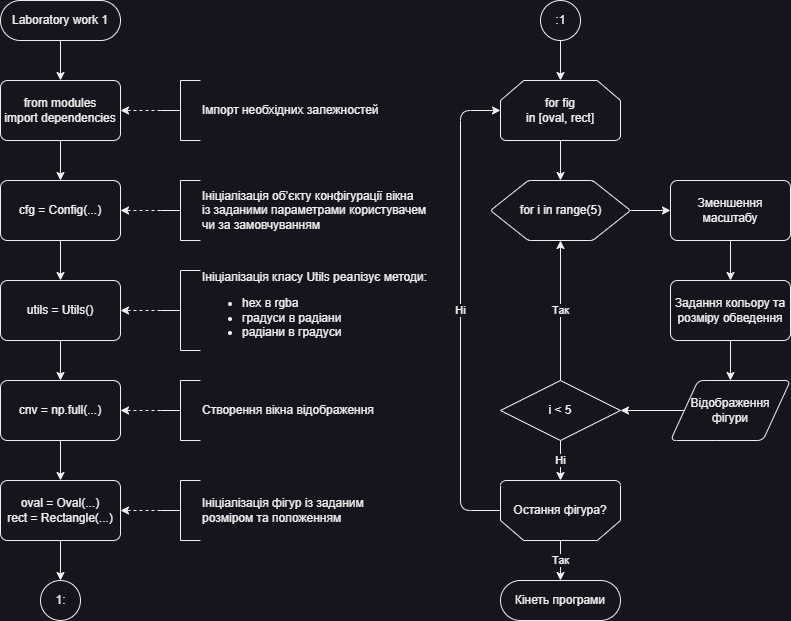

The diagram above was exported from draw.io. Its source (the exported page's mxGraphModel, read from the mxfile embedded in the PNG):
<mxGraphModel dx="1430" dy="830" grid="1" gridSize="10" guides="1" tooltips="1" connect="1" arrows="1" fold="1" page="1" pageScale="1" pageWidth="1169" pageHeight="827" background="none" math="0" shadow="0">
  <root>
    <mxCell id="0" />
    <mxCell id="1" parent="0" />
    <mxCell id="TeqTuzAhyRoPti2zR6rJ-130" style="edgeStyle=orthogonalEdgeStyle;rounded=1;orthogonalLoop=1;jettySize=auto;html=1;" edge="1" parent="1" source="4xiDtPn3Ozf5-CQ3YXIX-1" target="TeqTuzAhyRoPti2zR6rJ-100">
      <mxGeometry relative="1" as="geometry" />
    </mxCell>
    <mxCell id="4xiDtPn3Ozf5-CQ3YXIX-1" value="&lt;div&gt;Laboratory work 1&lt;/div&gt;" style="rounded=1;whiteSpace=wrap;html=1;arcSize=50;strokeWidth=1;" parent="1" vertex="1">
      <mxGeometry x="40" y="40" width="120" height="40" as="geometry" />
    </mxCell>
    <mxCell id="TeqTuzAhyRoPti2zR6rJ-21" value="1:" style="verticalLabelPosition=middle;verticalAlign=middle;html=1;shape=mxgraph.flowchart.on-page_reference;labelBackgroundColor=none;labelBorderColor=none;spacing=2;direction=east;flipV=0;flipH=0;labelPosition=center;align=center;rounded=1;" vertex="1" parent="1">
      <mxGeometry x="80" y="620" width="40" height="40" as="geometry" />
    </mxCell>
    <mxCell id="TeqTuzAhyRoPti2zR6rJ-131" style="edgeStyle=orthogonalEdgeStyle;rounded=1;orthogonalLoop=1;jettySize=auto;html=1;" edge="1" parent="1" source="TeqTuzAhyRoPti2zR6rJ-100" target="TeqTuzAhyRoPti2zR6rJ-101">
      <mxGeometry relative="1" as="geometry" />
    </mxCell>
    <mxCell id="TeqTuzAhyRoPti2zR6rJ-100" value="from modules&lt;div&gt;import dependencies&lt;br&gt;&lt;/div&gt;" style="rounded=1;whiteSpace=wrap;html=1;absoluteArcSize=1;arcSize=14;strokeWidth=1;" vertex="1" parent="1">
      <mxGeometry x="40" y="120" width="120" height="60" as="geometry" />
    </mxCell>
    <mxCell id="TeqTuzAhyRoPti2zR6rJ-132" style="edgeStyle=orthogonalEdgeStyle;rounded=1;orthogonalLoop=1;jettySize=auto;html=1;" edge="1" parent="1" source="TeqTuzAhyRoPti2zR6rJ-101" target="TeqTuzAhyRoPti2zR6rJ-102">
      <mxGeometry relative="1" as="geometry" />
    </mxCell>
    <mxCell id="TeqTuzAhyRoPti2zR6rJ-101" value="&lt;div&gt;cfg = Config(...)&lt;br&gt;&lt;/div&gt;" style="rounded=1;whiteSpace=wrap;html=1;absoluteArcSize=1;arcSize=14;strokeWidth=1;" vertex="1" parent="1">
      <mxGeometry x="40" y="220" width="120" height="60" as="geometry" />
    </mxCell>
    <mxCell id="TeqTuzAhyRoPti2zR6rJ-133" style="edgeStyle=orthogonalEdgeStyle;rounded=1;orthogonalLoop=1;jettySize=auto;html=1;" edge="1" parent="1" source="TeqTuzAhyRoPti2zR6rJ-102" target="TeqTuzAhyRoPti2zR6rJ-105">
      <mxGeometry relative="1" as="geometry" />
    </mxCell>
    <mxCell id="TeqTuzAhyRoPti2zR6rJ-102" value="&lt;div&gt;utils = Utils()&lt;br&gt;&lt;/div&gt;" style="rounded=1;whiteSpace=wrap;html=1;absoluteArcSize=1;arcSize=14;strokeWidth=1;" vertex="1" parent="1">
      <mxGeometry x="40" y="320" width="120" height="60" as="geometry" />
    </mxCell>
    <mxCell id="TeqTuzAhyRoPti2zR6rJ-135" style="edgeStyle=orthogonalEdgeStyle;rounded=1;orthogonalLoop=1;jettySize=auto;html=1;" edge="1" parent="1" source="TeqTuzAhyRoPti2zR6rJ-105" target="TeqTuzAhyRoPti2zR6rJ-106">
      <mxGeometry relative="1" as="geometry" />
    </mxCell>
    <mxCell id="TeqTuzAhyRoPti2zR6rJ-105" value="&lt;div&gt;cnv = np.full(...)&lt;br&gt;&lt;/div&gt;" style="rounded=1;whiteSpace=wrap;html=1;absoluteArcSize=1;arcSize=14;strokeWidth=1;" vertex="1" parent="1">
      <mxGeometry x="40" y="420" width="120" height="60" as="geometry" />
    </mxCell>
    <mxCell id="TeqTuzAhyRoPti2zR6rJ-134" style="edgeStyle=orthogonalEdgeStyle;rounded=1;orthogonalLoop=1;jettySize=auto;html=1;" edge="1" parent="1" source="TeqTuzAhyRoPti2zR6rJ-106" target="TeqTuzAhyRoPti2zR6rJ-21">
      <mxGeometry relative="1" as="geometry" />
    </mxCell>
    <mxCell id="TeqTuzAhyRoPti2zR6rJ-106" value="&lt;div&gt;&lt;div&gt;oval = Oval(...)&lt;/div&gt;&lt;div&gt;rect = Rectangle(...)&lt;/div&gt;&lt;/div&gt;" style="rounded=1;whiteSpace=wrap;html=1;absoluteArcSize=1;arcSize=14;strokeWidth=1;" vertex="1" parent="1">
      <mxGeometry x="40" y="520" width="120" height="60" as="geometry" />
    </mxCell>
    <mxCell id="TeqTuzAhyRoPti2zR6rJ-108" style="edgeStyle=orthogonalEdgeStyle;rounded=1;orthogonalLoop=1;jettySize=auto;html=1;dashed=1;" edge="1" parent="1" source="TeqTuzAhyRoPti2zR6rJ-107" target="TeqTuzAhyRoPti2zR6rJ-100">
      <mxGeometry relative="1" as="geometry" />
    </mxCell>
    <mxCell id="TeqTuzAhyRoPti2zR6rJ-107" value="Імпорт необхідних залежностей" style="strokeWidth=1;html=1;shape=mxgraph.flowchart.annotation_2;align=left;labelPosition=right;pointerEvents=1;rounded=1;" vertex="1" parent="1">
      <mxGeometry x="200" y="120" width="40" height="60" as="geometry" />
    </mxCell>
    <mxCell id="TeqTuzAhyRoPti2zR6rJ-118" style="edgeStyle=orthogonalEdgeStyle;rounded=1;orthogonalLoop=1;jettySize=auto;html=1;dashed=1;" edge="1" parent="1" source="TeqTuzAhyRoPti2zR6rJ-113" target="TeqTuzAhyRoPti2zR6rJ-101">
      <mxGeometry relative="1" as="geometry" />
    </mxCell>
    <mxCell id="TeqTuzAhyRoPti2zR6rJ-113" value="&lt;div&gt;Ініціалізація об’єкту&amp;nbsp;&lt;span style=&quot;text-align: center; text-wrap: wrap; background-color: initial;&quot;&gt;конфігурації&amp;nbsp;&lt;/span&gt;&lt;span style=&quot;background-color: initial;&quot;&gt;вікна&lt;/span&gt;&lt;/div&gt;&lt;div&gt;&lt;span style=&quot;background-color: initial;&quot;&gt;із&amp;nbsp;&lt;/span&gt;&lt;span style=&quot;background-color: initial;&quot;&gt;заданими параметрами користувачем&lt;/span&gt;&lt;/div&gt;&lt;div&gt;&lt;span style=&quot;background-color: initial;&quot;&gt;чи&amp;nbsp;&lt;/span&gt;&lt;span style=&quot;background-color: initial;&quot;&gt;за замовчуванням&lt;/span&gt;&lt;/div&gt;" style="strokeWidth=1;html=1;shape=mxgraph.flowchart.annotation_2;align=left;labelPosition=right;pointerEvents=1;rounded=1;" vertex="1" parent="1">
      <mxGeometry x="200" y="220" width="40" height="60" as="geometry" />
    </mxCell>
    <mxCell id="TeqTuzAhyRoPti2zR6rJ-119" style="edgeStyle=orthogonalEdgeStyle;rounded=1;orthogonalLoop=1;jettySize=auto;html=1;dashed=1;" edge="1" parent="1" source="TeqTuzAhyRoPti2zR6rJ-114" target="TeqTuzAhyRoPti2zR6rJ-102">
      <mxGeometry relative="1" as="geometry" />
    </mxCell>
    <mxCell id="TeqTuzAhyRoPti2zR6rJ-114" value="&lt;div&gt;Ініціалізація класу Utils реалізує методи:&lt;br&gt;&lt;/div&gt;&lt;div&gt;&lt;ul style=&quot;line-height: 14.4px;&quot;&gt;&lt;li&gt;&lt;span style=&quot;background-color: initial;&quot;&gt;hex в rgba&lt;/span&gt;&lt;/li&gt;&lt;li&gt;&lt;span style=&quot;background-color: initial;&quot;&gt;градуси в радіани&lt;/span&gt;&lt;/li&gt;&lt;li&gt;&lt;span style=&quot;background-color: initial;&quot;&gt;радіани в градуси&lt;/span&gt;&lt;/li&gt;&lt;/ul&gt;&lt;/div&gt;" style="strokeWidth=1;html=1;shape=mxgraph.flowchart.annotation_2;align=left;labelPosition=right;pointerEvents=1;rounded=1;" vertex="1" parent="1">
      <mxGeometry x="200" y="310" width="40" height="80" as="geometry" />
    </mxCell>
    <mxCell id="TeqTuzAhyRoPti2zR6rJ-120" style="edgeStyle=orthogonalEdgeStyle;rounded=1;orthogonalLoop=1;jettySize=auto;html=1;dashed=1;" edge="1" parent="1" source="TeqTuzAhyRoPti2zR6rJ-115" target="TeqTuzAhyRoPti2zR6rJ-106">
      <mxGeometry relative="1" as="geometry" />
    </mxCell>
    <mxCell id="TeqTuzAhyRoPti2zR6rJ-115" value="&lt;div&gt;&lt;span style=&quot;background-color: initial;&quot;&gt;Ініціалізація&amp;nbsp;&lt;/span&gt;фігур із заданим&lt;/div&gt;&lt;div&gt;розміром та положенням&lt;/div&gt;" style="strokeWidth=1;html=1;shape=mxgraph.flowchart.annotation_2;align=left;labelPosition=right;pointerEvents=1;rounded=1;" vertex="1" parent="1">
      <mxGeometry x="200" y="520" width="40" height="60" as="geometry" />
    </mxCell>
    <mxCell id="TeqTuzAhyRoPti2zR6rJ-136" style="edgeStyle=orthogonalEdgeStyle;rounded=1;orthogonalLoop=1;jettySize=auto;html=1;" edge="1" parent="1" source="TeqTuzAhyRoPti2zR6rJ-121" target="TeqTuzAhyRoPti2zR6rJ-122">
      <mxGeometry relative="1" as="geometry" />
    </mxCell>
    <mxCell id="TeqTuzAhyRoPti2zR6rJ-121" value=":1" style="verticalLabelPosition=middle;verticalAlign=middle;html=1;shape=mxgraph.flowchart.on-page_reference;labelBackgroundColor=none;labelBorderColor=none;spacing=2;direction=east;flipV=0;flipH=0;labelPosition=center;align=center;rounded=1;" vertex="1" parent="1">
      <mxGeometry x="580" y="40" width="40" height="40" as="geometry" />
    </mxCell>
    <mxCell id="TeqTuzAhyRoPti2zR6rJ-137" style="edgeStyle=orthogonalEdgeStyle;rounded=1;orthogonalLoop=1;jettySize=auto;html=1;" edge="1" parent="1" source="TeqTuzAhyRoPti2zR6rJ-122" target="TeqTuzAhyRoPti2zR6rJ-123">
      <mxGeometry relative="1" as="geometry" />
    </mxCell>
    <mxCell id="TeqTuzAhyRoPti2zR6rJ-122" value="&lt;div&gt;for fig&lt;/div&gt;&lt;div&gt;in [oval, rect]&lt;/div&gt;" style="strokeWidth=1;html=1;shape=mxgraph.flowchart.loop_limit;whiteSpace=wrap;rounded=1;" vertex="1" parent="1">
      <mxGeometry x="540" y="120" width="120" height="60" as="geometry" />
    </mxCell>
    <mxCell id="TeqTuzAhyRoPti2zR6rJ-138" style="edgeStyle=orthogonalEdgeStyle;rounded=1;orthogonalLoop=1;jettySize=auto;html=1;" edge="1" parent="1" source="TeqTuzAhyRoPti2zR6rJ-123" target="TeqTuzAhyRoPti2zR6rJ-124">
      <mxGeometry relative="1" as="geometry" />
    </mxCell>
    <mxCell id="TeqTuzAhyRoPti2zR6rJ-123" value="for i in range(5)" style="verticalLabelPosition=middle;verticalAlign=middle;html=1;shape=hexagon;perimeter=hexagonPerimeter2;arcSize=6;size=0.27;horizontal=1;align=center;labelPosition=center;rounded=1;" vertex="1" parent="1">
      <mxGeometry x="530" y="220" width="140" height="60" as="geometry" />
    </mxCell>
    <mxCell id="TeqTuzAhyRoPti2zR6rJ-139" style="edgeStyle=orthogonalEdgeStyle;rounded=1;orthogonalLoop=1;jettySize=auto;html=1;" edge="1" parent="1" source="TeqTuzAhyRoPti2zR6rJ-124" target="TeqTuzAhyRoPti2zR6rJ-125">
      <mxGeometry relative="1" as="geometry" />
    </mxCell>
    <mxCell id="TeqTuzAhyRoPti2zR6rJ-124" value="&lt;div&gt;&lt;span lang=&quot;uk&quot; class=&quot;HwtZe&quot;&gt;Зменшення&lt;/span&gt;&lt;/div&gt;&lt;div&gt;&lt;span style=&quot;background-color: initial;&quot;&gt;масштабу&lt;/span&gt;&lt;/div&gt;" style="rounded=1;whiteSpace=wrap;html=1;absoluteArcSize=1;arcSize=14;strokeWidth=1;" vertex="1" parent="1">
      <mxGeometry x="710" y="220" width="120" height="60" as="geometry" />
    </mxCell>
    <mxCell id="TeqTuzAhyRoPti2zR6rJ-140" style="edgeStyle=orthogonalEdgeStyle;rounded=1;orthogonalLoop=1;jettySize=auto;html=1;" edge="1" parent="1" source="TeqTuzAhyRoPti2zR6rJ-125" target="TeqTuzAhyRoPti2zR6rJ-126">
      <mxGeometry relative="1" as="geometry" />
    </mxCell>
    <mxCell id="TeqTuzAhyRoPti2zR6rJ-125" value="Задання кольору та розміру обведення" style="rounded=1;whiteSpace=wrap;html=1;absoluteArcSize=1;arcSize=14;strokeWidth=1;" vertex="1" parent="1">
      <mxGeometry x="710" y="320" width="120" height="60" as="geometry" />
    </mxCell>
    <mxCell id="TeqTuzAhyRoPti2zR6rJ-141" style="edgeStyle=orthogonalEdgeStyle;rounded=1;orthogonalLoop=1;jettySize=auto;html=1;" edge="1" parent="1" source="TeqTuzAhyRoPti2zR6rJ-126" target="TeqTuzAhyRoPti2zR6rJ-127">
      <mxGeometry relative="1" as="geometry" />
    </mxCell>
    <mxCell id="TeqTuzAhyRoPti2zR6rJ-126" value="&lt;div&gt;Відображення&lt;/div&gt;&lt;div&gt;фігури&lt;/div&gt;" style="shape=parallelogram;html=1;strokeWidth=1;perimeter=parallelogramPerimeter;whiteSpace=wrap;rounded=1;arcSize=12;size=0.23;" vertex="1" parent="1">
      <mxGeometry x="710" y="420" width="120" height="60" as="geometry" />
    </mxCell>
    <mxCell id="TeqTuzAhyRoPti2zR6rJ-142" style="edgeStyle=orthogonalEdgeStyle;rounded=1;orthogonalLoop=1;jettySize=auto;html=1;" edge="1" parent="1" source="TeqTuzAhyRoPti2zR6rJ-127" target="TeqTuzAhyRoPti2zR6rJ-123">
      <mxGeometry relative="1" as="geometry" />
    </mxCell>
    <mxCell id="TeqTuzAhyRoPti2zR6rJ-147" value="Так" style="edgeLabel;html=1;align=center;verticalAlign=middle;resizable=0;points=[];rounded=1;" vertex="1" connectable="0" parent="TeqTuzAhyRoPti2zR6rJ-142">
      <mxGeometry relative="1" as="geometry">
        <mxPoint as="offset" />
      </mxGeometry>
    </mxCell>
    <mxCell id="TeqTuzAhyRoPti2zR6rJ-143" style="edgeStyle=orthogonalEdgeStyle;rounded=1;orthogonalLoop=1;jettySize=auto;html=1;" edge="1" parent="1" source="TeqTuzAhyRoPti2zR6rJ-127" target="TeqTuzAhyRoPti2zR6rJ-128">
      <mxGeometry relative="1" as="geometry" />
    </mxCell>
    <mxCell id="TeqTuzAhyRoPti2zR6rJ-148" value="Ні" style="edgeLabel;html=1;align=center;verticalAlign=middle;resizable=0;points=[];rounded=1;" vertex="1" connectable="0" parent="TeqTuzAhyRoPti2zR6rJ-143">
      <mxGeometry relative="1" as="geometry">
        <mxPoint as="offset" />
      </mxGeometry>
    </mxCell>
    <mxCell id="TeqTuzAhyRoPti2zR6rJ-127" value="&lt;div&gt;i &amp;lt; 5&lt;/div&gt;" style="strokeWidth=1;html=1;shape=mxgraph.flowchart.decision;whiteSpace=wrap;rounded=1;" vertex="1" parent="1">
      <mxGeometry x="540" y="420" width="120" height="60" as="geometry" />
    </mxCell>
    <mxCell id="TeqTuzAhyRoPti2zR6rJ-145" style="edgeStyle=orthogonalEdgeStyle;rounded=1;orthogonalLoop=1;jettySize=auto;html=1;" edge="1" parent="1" source="TeqTuzAhyRoPti2zR6rJ-128" target="TeqTuzAhyRoPti2zR6rJ-129">
      <mxGeometry relative="1" as="geometry" />
    </mxCell>
    <mxCell id="TeqTuzAhyRoPti2zR6rJ-149" value="Так" style="edgeLabel;html=1;align=center;verticalAlign=middle;resizable=0;points=[];rounded=1;" vertex="1" connectable="0" parent="TeqTuzAhyRoPti2zR6rJ-145">
      <mxGeometry relative="1" as="geometry">
        <mxPoint as="offset" />
      </mxGeometry>
    </mxCell>
    <mxCell id="TeqTuzAhyRoPti2zR6rJ-146" style="edgeStyle=orthogonalEdgeStyle;rounded=1;orthogonalLoop=1;jettySize=auto;html=1;" edge="1" parent="1" source="TeqTuzAhyRoPti2zR6rJ-128" target="TeqTuzAhyRoPti2zR6rJ-122">
      <mxGeometry relative="1" as="geometry">
        <Array as="points">
          <mxPoint x="500" y="550" />
          <mxPoint x="500" y="150" />
        </Array>
      </mxGeometry>
    </mxCell>
    <mxCell id="TeqTuzAhyRoPti2zR6rJ-150" value="Ні" style="edgeLabel;html=1;align=center;verticalAlign=middle;resizable=0;points=[];rounded=1;" vertex="1" connectable="0" parent="TeqTuzAhyRoPti2zR6rJ-146">
      <mxGeometry relative="1" as="geometry">
        <mxPoint as="offset" />
      </mxGeometry>
    </mxCell>
    <mxCell id="TeqTuzAhyRoPti2zR6rJ-128" value="Остання фігура?" style="strokeWidth=1;shape=mxgraph.flowchart.loop_limit;movable=1;resizable=1;rotatable=1;deletable=1;editable=1;locked=0;connectable=1;rotation=0;html=1;whiteSpace=wrap;labelBorderColor=none;labelBackgroundColor=none;fontColor=default;direction=west;rounded=1;" vertex="1" parent="1">
      <mxGeometry x="540" y="520" width="120" height="60" as="geometry" />
    </mxCell>
    <mxCell id="TeqTuzAhyRoPti2zR6rJ-129" value="Кінеть програми" style="rounded=1;whiteSpace=wrap;html=1;arcSize=50;strokeWidth=1;" vertex="1" parent="1">
      <mxGeometry x="540" y="620" width="120" height="40" as="geometry" />
    </mxCell>
    <mxCell id="TeqTuzAhyRoPti2zR6rJ-152" style="edgeStyle=orthogonalEdgeStyle;rounded=1;orthogonalLoop=1;jettySize=auto;html=1;dashed=1;" edge="1" parent="1" source="TeqTuzAhyRoPti2zR6rJ-151" target="TeqTuzAhyRoPti2zR6rJ-105">
      <mxGeometry relative="1" as="geometry" />
    </mxCell>
    <mxCell id="TeqTuzAhyRoPti2zR6rJ-151" value="&lt;div&gt;Створення вікна відображення&lt;/div&gt;" style="strokeWidth=1;html=1;shape=mxgraph.flowchart.annotation_2;align=left;labelPosition=right;pointerEvents=1;rounded=1;" vertex="1" parent="1">
      <mxGeometry x="200" y="420" width="40" height="60" as="geometry" />
    </mxCell>
  </root>
</mxGraphModel>